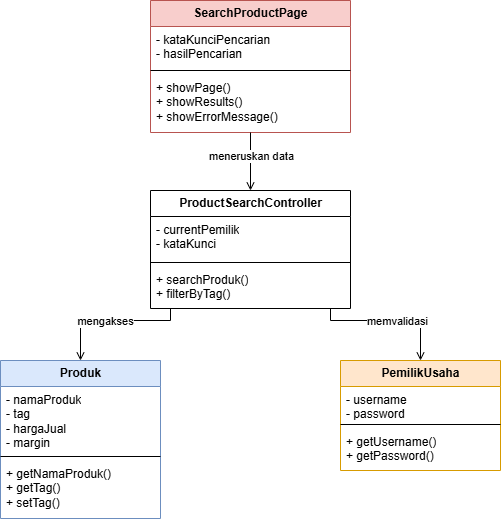

The diagram above was exported from draw.io. Its source (the exported page's mxGraphModel, read from the mxfile embedded in the PNG):
<mxGraphModel dx="766" dy="454" grid="1" gridSize="10" guides="1" tooltips="1" connect="1" arrows="1" fold="1" page="1" pageScale="1" pageWidth="850" pageHeight="1100" math="0" shadow="0">
  <root>
    <mxCell id="0" />
    <mxCell id="1" parent="0" />
    <mxCell id="class_view" parent="1" style="swimlane;html=1;fontStyle=0;childLayout=stackLayout;horizontal=1;startSize=26;fillColor=#f8cecc;horizontalStack=0;resizeParent=1;resizeParentMax=0;resizeLast=0;collapsible=1;marginBottom=0;strokeColor=#b85450;" value="&lt;b&gt;SearchProductPage&lt;/b&gt;" vertex="1">
      <mxGeometry height="132" width="200" x="300" y="80" as="geometry" />
    </mxCell>
    <mxCell id="attr_view" parent="class_view" style="text;html=1;strokeColor=none;fillColor=none;align=left;verticalAlign=top;spacingLeft=4;spacingRight=4;overflow=hidden;rotatable=0;points=[[0,0.5],[1,0.5]];portConstraint=eastwest;" value="- kataKunciPencarian&lt;br&gt;- hasilPencarian" vertex="1">
      <mxGeometry height="40" width="200" y="26" as="geometry" />
    </mxCell>
    <mxCell id="line_view" parent="class_view" style="line;html=1;strokeWidth=1;fillColor=none;align=left;verticalAlign=middle;spacingTop=-1;spacingLeft=3;spacingRight=3;rotatable=0;labelPosition=right;points=[];portConstraint=eastwest;" value="" vertex="1">
      <mxGeometry height="8" width="200" y="66" as="geometry" />
    </mxCell>
    <mxCell id="meth_view" parent="class_view" style="text;html=1;strokeColor=none;fillColor=none;align=left;verticalAlign=top;spacingLeft=4;spacingRight=4;overflow=hidden;rotatable=0;points=[[0,0.5],[1,0.5]];portConstraint=eastwest;" value="+ showPage()&lt;br&gt;+ showResults()&lt;br&gt;+ showErrorMessage()" vertex="1">
      <mxGeometry height="58" width="200" y="74" as="geometry" />
    </mxCell>
    <mxCell id="class_ctrl" parent="1" style="swimlane;html=1;fontStyle=0;childLayout=stackLayout;horizontal=1;startSize=26;fillColor=#ffffff;horizontalStack=0;resizeParent=1;resizeParentMax=0;resizeLast=0;collapsible=1;marginBottom=0;strokeColor=#000000;" value="&lt;b&gt;ProductSearchController&lt;/b&gt;" vertex="1">
      <mxGeometry height="118" width="200" x="300" y="270" as="geometry" />
    </mxCell>
    <mxCell id="attr_ctrl" parent="class_ctrl" style="text;html=1;strokeColor=none;fillColor=none;align=left;verticalAlign=top;spacingLeft=4;spacingRight=4;overflow=hidden;rotatable=0;points=[[0,0.5],[1,0.5]];portConstraint=eastwest;" value="- currentPemilik&lt;br&gt;- kataKunci" vertex="1">
      <mxGeometry height="42" width="200" y="26" as="geometry" />
    </mxCell>
    <mxCell id="line_ctrl" parent="class_ctrl" style="line;html=1;strokeWidth=1;fillColor=none;align=left;verticalAlign=middle;spacingTop=-1;spacingLeft=3;spacingRight=3;rotatable=0;labelPosition=right;points=[];portConstraint=eastwest;" value="" vertex="1">
      <mxGeometry height="8" width="200" y="68" as="geometry" />
    </mxCell>
    <mxCell id="meth_ctrl" parent="class_ctrl" style="text;html=1;strokeColor=none;fillColor=none;align=left;verticalAlign=top;spacingLeft=4;spacingRight=4;overflow=hidden;rotatable=0;points=[[0,0.5],[1,0.5]];portConstraint=eastwest;" value="+ searchProduk()&lt;br&gt;+ filterByTag()" vertex="1">
      <mxGeometry height="42" width="200" y="76" as="geometry" />
    </mxCell>
    <mxCell id="class_prod" parent="1" style="swimlane;html=1;fontStyle=0;childLayout=stackLayout;horizontal=1;startSize=26;fillColor=#dae8fc;horizontalStack=0;resizeParent=1;resizeParentMax=0;resizeLast=0;collapsible=1;marginBottom=0;strokeColor=#6c8ebf;" value="&lt;b&gt;Produk&lt;/b&gt;" vertex="1">
      <mxGeometry height="158" width="160" x="150" y="440" as="geometry" />
    </mxCell>
    <mxCell id="attr_prod" parent="class_prod" style="text;html=1;strokeColor=none;fillColor=none;align=left;verticalAlign=top;spacingLeft=4;spacingRight=4;overflow=hidden;rotatable=0;points=[[0,0.5],[1,0.5]];portConstraint=eastwest;" value="- namaProduk&lt;br&gt;- tag&lt;br&gt;- hargaJual&lt;br&gt;- margin" vertex="1">
      <mxGeometry height="66" width="160" y="26" as="geometry" />
    </mxCell>
    <mxCell id="line_prod" parent="class_prod" style="line;html=1;strokeWidth=1;fillColor=none;align=left;verticalAlign=middle;spacingTop=-1;spacingLeft=3;spacingRight=3;rotatable=0;labelPosition=right;points=[];portConstraint=eastwest;" value="" vertex="1">
      <mxGeometry height="8" width="160" y="92" as="geometry" />
    </mxCell>
    <mxCell id="meth_prod" parent="class_prod" style="text;html=1;strokeColor=none;fillColor=none;align=left;verticalAlign=top;spacingLeft=4;spacingRight=4;overflow=hidden;rotatable=0;points=[[0,0.5],[1,0.5]];portConstraint=eastwest;" value="+ getNamaProduk()&lt;br&gt;+ getTag()&lt;br&gt;+ setTag()" vertex="1">
      <mxGeometry height="58" width="160" y="100" as="geometry" />
    </mxCell>
    <mxCell id="class_user" parent="1" style="swimlane;html=1;fontStyle=0;childLayout=stackLayout;horizontal=1;startSize=26;fillColor=#ffe6cc;horizontalStack=0;resizeParent=1;resizeParentMax=0;resizeLast=0;collapsible=1;marginBottom=0;strokeColor=#d79b00;" value="&lt;b&gt;PemilikUsaha&lt;/b&gt;" vertex="1">
      <mxGeometry height="110" width="160" x="490" y="440" as="geometry" />
    </mxCell>
    <mxCell id="attr_user" parent="class_user" style="text;html=1;strokeColor=none;fillColor=none;align=left;verticalAlign=top;spacingLeft=4;spacingRight=4;overflow=hidden;rotatable=0;points=[[0,0.5],[1,0.5]];portConstraint=eastwest;" value="- username&lt;br&gt;- password" vertex="1">
      <mxGeometry height="34" width="160" y="26" as="geometry" />
    </mxCell>
    <mxCell id="line_user" parent="class_user" style="line;html=1;strokeWidth=1;fillColor=none;align=left;verticalAlign=middle;spacingTop=-1;spacingLeft=3;spacingRight=3;rotatable=0;labelPosition=right;points=[];portConstraint=eastwest;" value="" vertex="1">
      <mxGeometry height="8" width="160" y="60" as="geometry" />
    </mxCell>
    <mxCell id="meth_user" parent="class_user" style="text;html=1;strokeColor=none;fillColor=none;align=left;verticalAlign=top;spacingLeft=4;spacingRight=4;overflow=hidden;rotatable=0;points=[[0,0.5],[1,0.5]];portConstraint=eastwest;" value="+ getUsername()&lt;br&gt;+ getPassword()" vertex="1">
      <mxGeometry height="42" width="160" y="68" as="geometry" />
    </mxCell>
    <mxCell id="edge1" edge="1" parent="1" source="class_view" style="edgeStyle=orthogonalEdgeStyle;rounded=0;orthogonalLoop=1;jettySize=auto;html=1;endArrow=open;endFill=0;" target="class_ctrl">
      <mxGeometry relative="1" as="geometry" />
    </mxCell>
    <mxCell id="lbl1" connectable="0" parent="edge1" style="edgeLabel;html=1;align=center;verticalAlign=middle;resizable=0;points=[];" value="meneruskan data" vertex="1">
      <mxGeometry relative="1" x="-0.2" as="geometry">
        <mxPoint as="offset" />
      </mxGeometry>
    </mxCell>
    <mxCell id="edge2" edge="1" parent="1" source="class_ctrl" style="edgeStyle=orthogonalEdgeStyle;rounded=0;orthogonalLoop=1;jettySize=auto;html=1;endArrow=open;endFill=0;" target="class_prod">
      <mxGeometry relative="1" as="geometry">
        <Array as="points">
          <mxPoint x="320" y="400" />
          <mxPoint x="230" y="400" />
        </Array>
      </mxGeometry>
    </mxCell>
    <mxCell id="lbl2" connectable="0" parent="edge2" style="edgeLabel;html=1;align=center;verticalAlign=middle;resizable=0;points=[];" value="mengakses" vertex="1">
      <mxGeometry relative="1" x="0.1" as="geometry">
        <mxPoint as="offset" />
      </mxGeometry>
    </mxCell>
    <mxCell id="edge4" edge="1" parent="1" source="class_ctrl" style="edgeStyle=orthogonalEdgeStyle;rounded=0;orthogonalLoop=1;jettySize=auto;html=1;endArrow=open;endFill=0;" target="class_user">
      <mxGeometry relative="1" as="geometry">
        <Array as="points">
          <mxPoint x="480" y="400" />
          <mxPoint x="570" y="400" />
        </Array>
      </mxGeometry>
    </mxCell>
    <mxCell id="lbl4" connectable="0" parent="edge4" style="edgeLabel;html=1;align=center;verticalAlign=middle;resizable=0;points=[];" value="memvalidasi" vertex="1">
      <mxGeometry relative="1" x="0.1" as="geometry">
        <mxPoint as="offset" />
      </mxGeometry>
    </mxCell>
  </root>
</mxGraphModel>